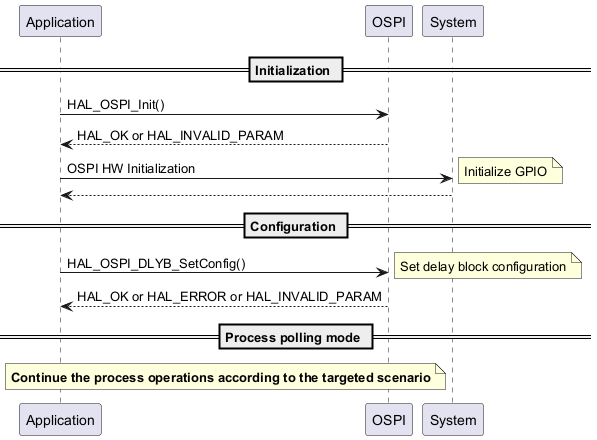

The diagram above was rendered by PlantUML. Its source (embedded in the PNG):
@startuml

  == Initialization ==
  "Application" -> "OSPI" : HAL_OSPI_Init()
  "OSPI" --> "Application" : HAL_OK or HAL_INVALID_PARAM
  "Application" -> "System" : OSPI HW Initialization
  note right: Initialize GPIO
  "System" --> "Application" :

  == Configuration ==

  "Application" -> "OSPI" : HAL_OSPI_DLYB_SetConfig()
  note right: Set delay block configuration
  "OSPI" --> "Application" : HAL_OK or HAL_ERROR or HAL_INVALID_PARAM

  == Process polling mode ==

  note over OSPI, Application: **Continue the process operations according to the targeted scenario**

@enduml